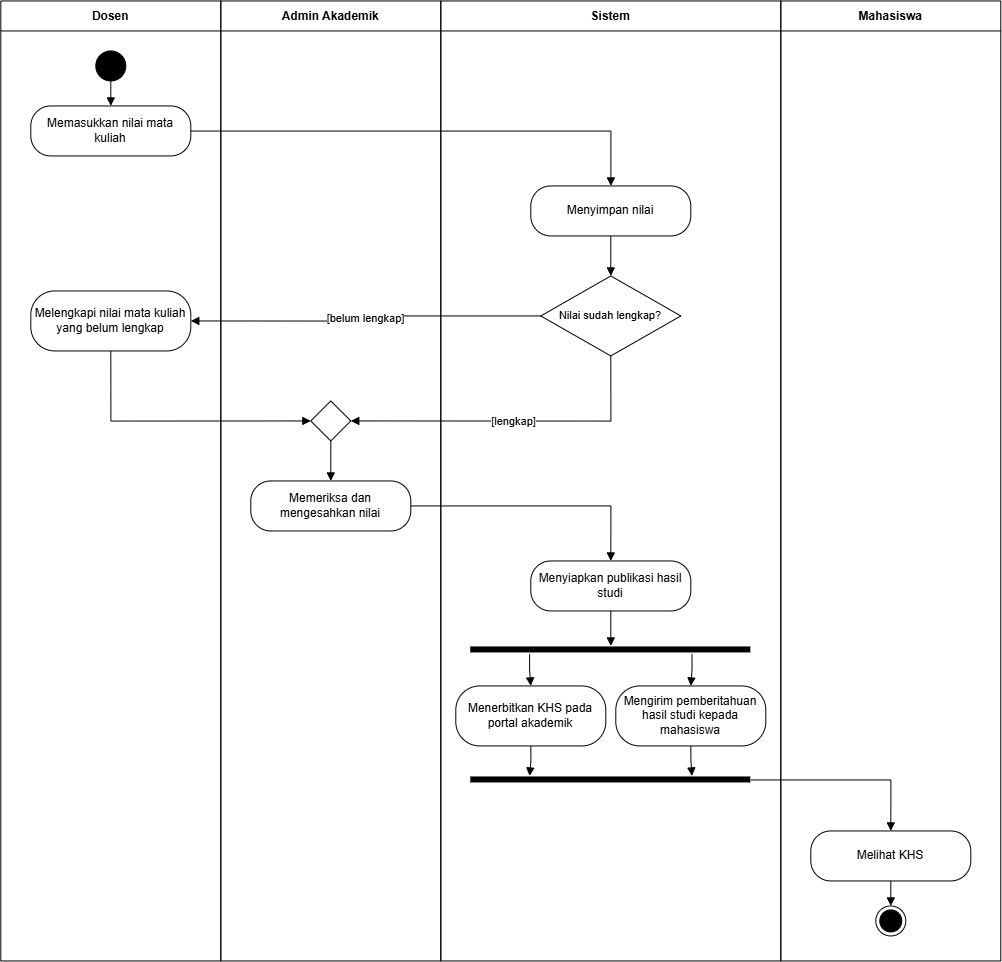

The diagram above was exported from draw.io. Its source (the exported page's mxGraphModel, read from the mxfile embedded in the PNG):
<mxGraphModel dx="2289" dy="1467" grid="1" gridSize="10" guides="1" tooltips="1" connect="1" arrows="1" fold="1" page="1" pageScale="1" pageWidth="1100" pageHeight="1000" math="0" shadow="0">
  <root>
    <mxCell id="0" />
    <mxCell id="1" parent="0" />
    <mxCell id="lane_dosen" parent="1" style="swimlane;horizontal=1;startSize=30;fillColor=none;fontStyle=1;" value="Dosen" vertex="1">
      <mxGeometry height="960" width="220" as="geometry" />
    </mxCell>
    <mxCell id="lane_admin" parent="1" style="swimlane;horizontal=1;startSize=30;fillColor=none;fontStyle=1;" value="Admin Akademik" vertex="1">
      <mxGeometry height="960" width="220" x="220" as="geometry" />
    </mxCell>
    <mxCell id="lane_sistem" parent="1" style="swimlane;horizontal=1;startSize=30;fillColor=none;fontStyle=1;" value="Sistem" vertex="1">
      <mxGeometry height="960" width="340" x="440" as="geometry" />
    </mxCell>
    <mxCell id="lane_mhs" parent="1" style="swimlane;horizontal=1;startSize=30;fillColor=none;fontStyle=1;" value="Mahasiswa" vertex="1">
      <mxGeometry height="960" width="220" x="780" as="geometry" />
    </mxCell>
    <mxCell id="start" parent="1" style="ellipse;fillColor=#000000;strokeColor=#000000;" value="" vertex="1">
      <mxGeometry height="30" width="30" x="95" y="50" as="geometry" />
    </mxCell>
    <mxCell id="a1" parent="1" style="rounded=1;whiteSpace=wrap;html=1;arcSize=40;" value="Memasukkan nilai mata kuliah" vertex="1">
      <mxGeometry height="50" width="160" x="30" y="105" as="geometry" />
    </mxCell>
    <mxCell id="a2" parent="1" style="rounded=1;whiteSpace=wrap;html=1;arcSize=40;" value="Menyimpan nilai" vertex="1">
      <mxGeometry height="50" width="160" x="530" y="185" as="geometry" />
    </mxCell>
    <mxCell id="d1" parent="1" style="rhombus;whiteSpace=wrap;html=1;fontSize=11;" value="Nilai sudah lengkap?" vertex="1">
      <mxGeometry height="80" width="140" x="540" y="275" as="geometry" />
    </mxCell>
    <mxCell id="a3" parent="1" style="rounded=1;whiteSpace=wrap;html=1;arcSize=40;" value="Melengkapi nilai mata kuliah yang belum lengkap" vertex="1">
      <mxGeometry height="60" width="160" x="30" y="290" as="geometry" />
    </mxCell>
    <mxCell id="m1" parent="1" style="rhombus;whiteSpace=wrap;html=1;" value="" vertex="1">
      <mxGeometry height="40" width="40" x="310" y="400" as="geometry" />
    </mxCell>
    <mxCell id="a4" parent="1" style="rounded=1;whiteSpace=wrap;html=1;arcSize=40;" value="Memeriksa dan mengesahkan nilai" vertex="1">
      <mxGeometry height="50" width="160" x="250" y="480" as="geometry" />
    </mxCell>
    <mxCell id="a5" parent="1" style="rounded=1;whiteSpace=wrap;html=1;arcSize=40;" value="Menyiapkan publikasi hasil studi" vertex="1">
      <mxGeometry height="50" width="160" x="530" y="560" as="geometry" />
    </mxCell>
    <mxCell id="fork" parent="1" style="shape=line;strokeWidth=6;strokeColor=#000000;fillColor=#000000;" value="" vertex="1">
      <mxGeometry height="8" width="280" x="470" y="645" as="geometry" />
    </mxCell>
    <mxCell id="b1" parent="1" style="rounded=1;whiteSpace=wrap;html=1;arcSize=40;" value="Menerbitkan KHS pada portal akademik" vertex="1">
      <mxGeometry height="60" width="150" x="455" y="685" as="geometry" />
    </mxCell>
    <mxCell id="b2" parent="1" style="rounded=1;whiteSpace=wrap;html=1;arcSize=40;" value="Mengirim pemberitahuan hasil studi kepada mahasiswa" vertex="1">
      <mxGeometry height="60" width="150" x="615" y="685" as="geometry" />
    </mxCell>
    <mxCell id="join" parent="1" style="shape=line;strokeWidth=6;strokeColor=#000000;fillColor=#000000;" value="" vertex="1">
      <mxGeometry height="8" width="280" x="470" y="775" as="geometry" />
    </mxCell>
    <mxCell id="a6" parent="1" style="rounded=1;whiteSpace=wrap;html=1;arcSize=40;" value="Melihat KHS" vertex="1">
      <mxGeometry height="50" width="160" x="810" y="830" as="geometry" />
    </mxCell>
    <mxCell id="end" parent="1" style="ellipse;shape=endState;fillColor=#000000;strokeColor=#000000;" value="" vertex="1">
      <mxGeometry height="30" width="30" x="875" y="905" as="geometry" />
    </mxCell>
    <mxCell id="e1" edge="1" parent="1" source="start" style="edgeStyle=orthogonalEdgeStyle;rounded=0;html=1;endArrow=block;endFill=1;" target="a1">
      <mxGeometry relative="1" as="geometry" />
    </mxCell>
    <mxCell id="e2" edge="1" parent="1" source="a1" style="edgeStyle=orthogonalEdgeStyle;rounded=0;html=1;endArrow=block;endFill=1;" target="a2">
      <mxGeometry relative="1" as="geometry" />
    </mxCell>
    <mxCell id="e3" edge="1" parent="1" source="a2" style="edgeStyle=orthogonalEdgeStyle;rounded=0;html=1;endArrow=block;endFill=1;" target="d1">
      <mxGeometry relative="1" as="geometry" />
    </mxCell>
    <mxCell id="e4" edge="1" parent="1" source="d1" style="edgeStyle=orthogonalEdgeStyle;rounded=0;html=1;endArrow=block;endFill=1;exitX=0;exitY=0.5;entryX=1;entryY=0.5;" target="a3" value="[belum lengkap]">
      <mxGeometry relative="1" as="geometry" />
    </mxCell>
    <mxCell id="e5" edge="1" parent="1" source="d1" style="edgeStyle=orthogonalEdgeStyle;rounded=0;html=1;endArrow=block;endFill=1;exitX=0.5;exitY=1;entryX=1;entryY=0.5;" target="m1" value="[lengkap]">
      <mxGeometry relative="1" as="geometry" />
    </mxCell>
    <mxCell id="e6" edge="1" parent="1" source="a3" style="edgeStyle=orthogonalEdgeStyle;rounded=0;html=1;endArrow=block;endFill=1;exitX=0.5;exitY=1;entryX=0;entryY=0.5;" target="m1">
      <mxGeometry relative="1" as="geometry" />
    </mxCell>
    <mxCell id="e7" edge="1" parent="1" source="m1" style="edgeStyle=orthogonalEdgeStyle;rounded=0;html=1;endArrow=block;endFill=1;exitX=0.5;exitY=1;entryX=0.5;entryY=0;" target="a4">
      <mxGeometry relative="1" as="geometry" />
    </mxCell>
    <mxCell id="e8" edge="1" parent="1" source="a4" style="edgeStyle=orthogonalEdgeStyle;rounded=0;html=1;endArrow=block;endFill=1;exitX=1;exitY=0.5;entryX=0.5;entryY=0;" target="a5">
      <mxGeometry relative="1" as="geometry" />
    </mxCell>
    <mxCell id="e9" edge="1" parent="1" source="a5" style="edgeStyle=orthogonalEdgeStyle;rounded=0;html=1;endArrow=block;endFill=1;exitX=0.5;exitY=1;entryX=0.5;entryY=0;" target="fork">
      <mxGeometry relative="1" as="geometry" />
    </mxCell>
    <mxCell id="e10" edge="1" parent="1" source="fork" style="edgeStyle=orthogonalEdgeStyle;rounded=0;html=1;endArrow=block;endFill=1;exitX=0.21;exitY=1;entryX=0.5;entryY=0;" target="b1">
      <mxGeometry relative="1" as="geometry" />
    </mxCell>
    <mxCell id="e11" edge="1" parent="1" source="fork" style="edgeStyle=orthogonalEdgeStyle;rounded=0;html=1;endArrow=block;endFill=1;exitX=0.79;exitY=1;entryX=0.5;entryY=0;" target="b2">
      <mxGeometry relative="1" as="geometry" />
    </mxCell>
    <mxCell id="e12" edge="1" parent="1" source="b1" style="edgeStyle=orthogonalEdgeStyle;rounded=0;html=1;endArrow=block;endFill=1;exitX=0.5;exitY=1;entryX=0.21;entryY=0;" target="join">
      <mxGeometry relative="1" as="geometry" />
    </mxCell>
    <mxCell id="e13" edge="1" parent="1" source="b2" style="edgeStyle=orthogonalEdgeStyle;rounded=0;html=1;endArrow=block;endFill=1;exitX=0.5;exitY=1;entryX=0.79;entryY=0;" target="join">
      <mxGeometry relative="1" as="geometry" />
    </mxCell>
    <mxCell id="e14" edge="1" parent="1" source="join" style="edgeStyle=orthogonalEdgeStyle;rounded=0;html=1;endArrow=block;endFill=1;exitX=1;exitY=0.5;entryX=0.5;entryY=0;" target="a6">
      <mxGeometry relative="1" as="geometry" />
    </mxCell>
    <mxCell id="e15" edge="1" parent="1" source="a6" style="edgeStyle=orthogonalEdgeStyle;rounded=0;html=1;endArrow=block;endFill=1;" target="end">
      <mxGeometry relative="1" as="geometry" />
    </mxCell>
  </root>
</mxGraphModel>